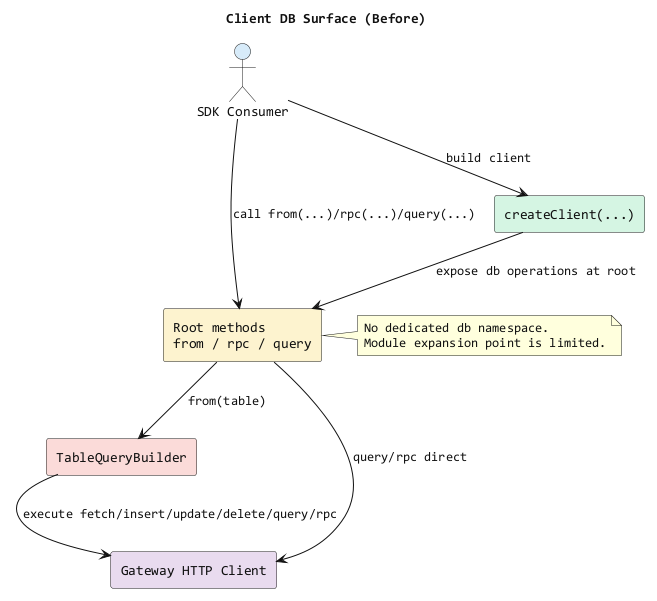

The diagram above was rendered by PlantUML. Its source (embedded in the PNG):
@startuml
title Client DB Surface (Before)
skinparam backgroundColor #FFFFFF
skinparam componentStyle rectangle
skinparam ArrowColor #111111
skinparam defaultFontColor #111111
skinparam defaultFontName Consolas

actor "SDK Consumer" as Consumer #D6EAF8
component "createClient(...)" as Client #D5F5E3
component "Root methods\nfrom / rpc / query" as RootApi #FCF3CF
component "TableQueryBuilder" as TableBuilder #FADBD8
component "Gateway HTTP Client" as Gateway #E8DAEF

Consumer --> Client : build client
Client --> RootApi : expose db operations at root
Consumer --> RootApi : call from(...)/rpc(...)/query(...)
RootApi --> TableBuilder : from(table)
TableBuilder --> Gateway : execute fetch/insert/update/delete/query/rpc
RootApi --> Gateway : query/rpc direct

note right of RootApi
No dedicated db namespace.
Module expansion point is limited.
end note
@enduml